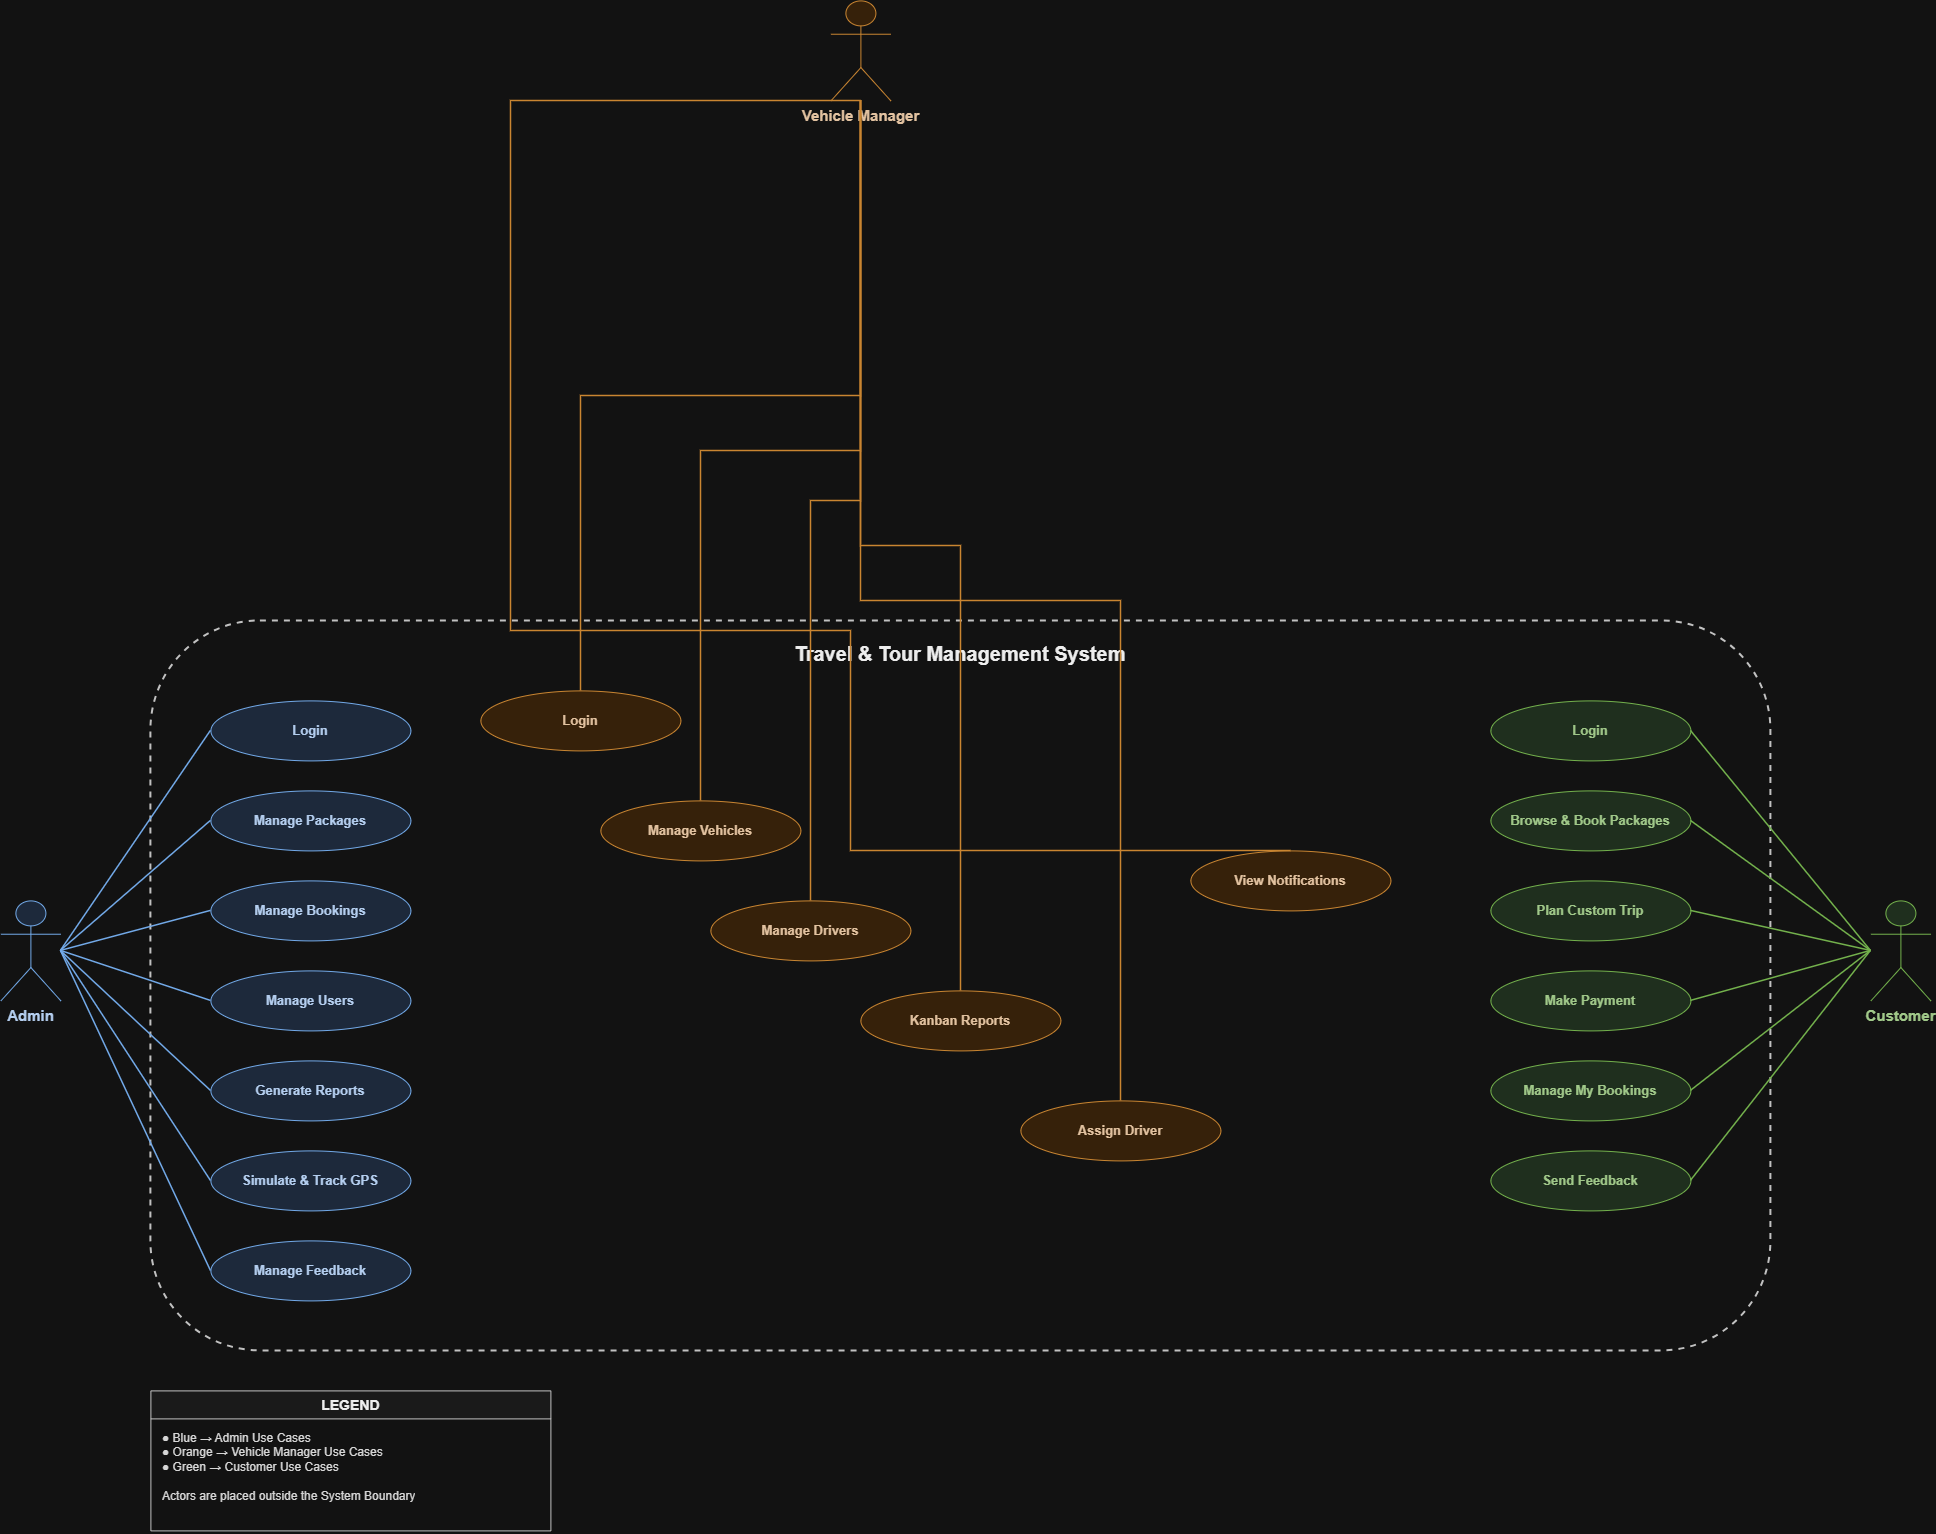

The diagram above was exported from draw.io. Its source (the exported page's mxGraphModel, read from the mxfile embedded in the PNG):
<mxGraphModel dx="1873" dy="2122" grid="0" gridSize="10" guides="1" tooltips="1" connect="1" arrows="1" fold="1" page="1" pageScale="1" pageWidth="850" pageHeight="1100" math="0" shadow="0">
  <root>
    <mxCell id="0" />
    <mxCell id="1" parent="0" />
    <mxCell id="SystemBoundary" parent="1" style="rounded=1;whiteSpace=wrap;html=1;fillColor=none;strokeColor=#333333;dashed=1;strokeWidth=2;fontSize=20;fontStyle=1;verticalAlign=top;spacingTop=15;fontColor=#000000;align=center;" value="Travel &amp; Tour Management System" vertex="1">
      <mxGeometry height="730" width="1620" x="220" y="100" as="geometry" />
    </mxCell>
    <mxCell id="actorAdmin" parent="1" style="shape=umlActor;verticalLabelPosition=bottom;verticalAlign=top;html=1;outlineConnect=0;fillColor=#dae8fc;strokeColor=#1f5fa9;fontSize=15;fontStyle=1;fontColor=#0d2b52;" value="Admin" vertex="1">
      <mxGeometry height="100" width="60" x="70" y="380" as="geometry" />
    </mxCell>
    <mxCell id="actorVM" parent="1" style="shape=umlActor;verticalLabelPosition=bottom;verticalAlign=top;html=1;outlineConnect=0;fillColor=#ffe6cc;strokeColor=#b46504;fontSize=15;fontStyle=1;fontColor=#4d2800;" value="Vehicle Manager" vertex="1">
      <mxGeometry height="100" width="60" x="900" y="-520" as="geometry" />
    </mxCell>
    <mxCell id="actorCustomer" parent="1" style="shape=umlActor;verticalLabelPosition=bottom;verticalAlign=top;html=1;outlineConnect=0;fillColor=#d5e8d4;strokeColor=#2d7600;fontSize=15;fontStyle=1;fontColor=#1b4a00;" value="Customer" vertex="1">
      <mxGeometry height="100" width="60" x="1940" y="380" as="geometry" />
    </mxCell>
    <mxCell id="UC_A_Login" parent="1" style="ellipse;whiteSpace=wrap;html=1;fillColor=#dae8fc;strokeColor=#1f5fa9;fontSize=13;fontColor=#0d2b52;fontStyle=1;" value="Login" vertex="1">
      <mxGeometry height="60" width="200" x="280" y="180" as="geometry" />
    </mxCell>
    <mxCell id="UC_A_ManagePackages" parent="1" style="ellipse;whiteSpace=wrap;html=1;fillColor=#dae8fc;strokeColor=#1f5fa9;fontSize=13;fontColor=#0d2b52;fontStyle=1;" value="Manage Packages" vertex="1">
      <mxGeometry height="60" width="200" x="280" y="270" as="geometry" />
    </mxCell>
    <mxCell id="UC_A_ManageBookings" parent="1" style="ellipse;whiteSpace=wrap;html=1;fillColor=#dae8fc;strokeColor=#1f5fa9;fontSize=13;fontColor=#0d2b52;fontStyle=1;" value="Manage Bookings" vertex="1">
      <mxGeometry height="60" width="200" x="280" y="360" as="geometry" />
    </mxCell>
    <mxCell id="UC_A_ManageUsers" parent="1" style="ellipse;whiteSpace=wrap;html=1;fillColor=#dae8fc;strokeColor=#1f5fa9;fontSize=13;fontColor=#0d2b52;fontStyle=1;" value="Manage Users" vertex="1">
      <mxGeometry height="60" width="200" x="280" y="450" as="geometry" />
    </mxCell>
    <mxCell id="UC_A_GenerateReports" parent="1" style="ellipse;whiteSpace=wrap;html=1;fillColor=#dae8fc;strokeColor=#1f5fa9;fontSize=13;fontColor=#0d2b52;fontStyle=1;" value="Generate Reports" vertex="1">
      <mxGeometry height="60" width="200" x="280" y="540" as="geometry" />
    </mxCell>
    <mxCell id="UC_A_SimulateGPS" parent="1" style="ellipse;whiteSpace=wrap;html=1;fillColor=#dae8fc;strokeColor=#1f5fa9;fontSize=13;fontColor=#0d2b52;fontStyle=1;" value="Simulate &amp; Track GPS" vertex="1">
      <mxGeometry height="60" width="200" x="280" y="630" as="geometry" />
    </mxCell>
    <mxCell id="UC_A_ManageFeedback" parent="1" style="ellipse;whiteSpace=wrap;html=1;fillColor=#dae8fc;strokeColor=#1f5fa9;fontSize=13;fontColor=#0d2b52;fontStyle=1;" value="Manage Feedback" vertex="1">
      <mxGeometry height="60" width="200" x="280" y="720" as="geometry" />
    </mxCell>
    <mxCell id="UC_VM_Login" parent="1" style="ellipse;whiteSpace=wrap;html=1;fillColor=#ffe6cc;strokeColor=#b46504;fontSize=13;fontColor=#4d2800;fontStyle=1;" value="Login" vertex="1">
      <mxGeometry height="60" width="200" x="550" y="170" as="geometry" />
    </mxCell>
    <mxCell id="UC_VM_ManageVehicles" parent="1" style="ellipse;whiteSpace=wrap;html=1;fillColor=#ffe6cc;strokeColor=#b46504;fontSize=13;fontColor=#4d2800;fontStyle=1;" value="Manage Vehicles" vertex="1">
      <mxGeometry height="60" width="200" x="670" y="280" as="geometry" />
    </mxCell>
    <mxCell id="UC_VM_ManageDrivers" parent="1" style="ellipse;whiteSpace=wrap;html=1;fillColor=#ffe6cc;strokeColor=#b46504;fontSize=13;fontColor=#4d2800;fontStyle=1;" value="Manage Drivers" vertex="1">
      <mxGeometry height="60" width="200" x="780" y="380" as="geometry" />
    </mxCell>
    <mxCell id="UC_VM_KanbanReports" parent="1" style="ellipse;whiteSpace=wrap;html=1;fillColor=#ffe6cc;strokeColor=#b46504;fontSize=13;fontColor=#4d2800;fontStyle=1;" value="Kanban Reports" vertex="1">
      <mxGeometry height="60" width="200" x="930" y="470" as="geometry" />
    </mxCell>
    <mxCell id="UC_VM_AssignDriver" parent="1" style="ellipse;whiteSpace=wrap;html=1;fillColor=#ffe6cc;strokeColor=#b46504;fontSize=13;fontColor=#4d2800;fontStyle=1;" value="Assign Driver" vertex="1">
      <mxGeometry height="60" width="200" x="1090" y="580" as="geometry" />
    </mxCell>
    <mxCell id="UC_VM_ViewNotifications" parent="1" style="ellipse;whiteSpace=wrap;html=1;fillColor=#ffe6cc;strokeColor=#b46504;fontSize=13;fontColor=#4d2800;fontStyle=1;" value="View Notifications" vertex="1">
      <mxGeometry height="60" width="200" x="1260" y="330" as="geometry" />
    </mxCell>
    <mxCell id="UC_C_Login" parent="1" style="ellipse;whiteSpace=wrap;html=1;fillColor=#d5e8d4;strokeColor=#2d7600;fontSize=13;fontColor=#1b4a00;fontStyle=1;" value="Login" vertex="1">
      <mxGeometry height="60" width="200" x="1560" y="180" as="geometry" />
    </mxCell>
    <mxCell id="UC_C_BrowseBook" parent="1" style="ellipse;whiteSpace=wrap;html=1;fillColor=#d5e8d4;strokeColor=#2d7600;fontSize=13;fontColor=#1b4a00;fontStyle=1;" value="Browse &amp; Book Packages" vertex="1">
      <mxGeometry height="60" width="200" x="1560" y="270" as="geometry" />
    </mxCell>
    <mxCell id="UC_C_PlanTrip" parent="1" style="ellipse;whiteSpace=wrap;html=1;fillColor=#d5e8d4;strokeColor=#2d7600;fontSize=13;fontColor=#1b4a00;fontStyle=1;" value="Plan Custom Trip" vertex="1">
      <mxGeometry height="60" width="200" x="1560" y="360" as="geometry" />
    </mxCell>
    <mxCell id="UC_C_MakePayment" parent="1" style="ellipse;whiteSpace=wrap;html=1;fillColor=#d5e8d4;strokeColor=#2d7600;fontSize=13;fontColor=#1b4a00;fontStyle=1;" value="Make Payment" vertex="1">
      <mxGeometry height="60" width="200" x="1560" y="450" as="geometry" />
    </mxCell>
    <mxCell id="UC_C_ManageBookings" parent="1" style="ellipse;whiteSpace=wrap;html=1;fillColor=#d5e8d4;strokeColor=#2d7600;fontSize=13;fontColor=#1b4a00;fontStyle=1;" value="Manage My Bookings" vertex="1">
      <mxGeometry height="60" width="200" x="1560" y="540" as="geometry" />
    </mxCell>
    <mxCell id="UC_C_SendFeedback" parent="1" style="ellipse;whiteSpace=wrap;html=1;fillColor=#d5e8d4;strokeColor=#2d7600;fontSize=13;fontColor=#1b4a00;fontStyle=1;" value="Send Feedback" vertex="1">
      <mxGeometry height="60" width="200" x="1560" y="630" as="geometry" />
    </mxCell>
    <mxCell id="eA1" edge="1" parent="1" source="actorAdmin" style="edgeStyle=none;rounded=0;html=1;endArrow=none;strokeColor=#1f5fa9;strokeWidth=1.5;exitX=1;exitY=0.5;exitDx=0;exitDy=0;entryX=0;entryY=0.5;entryDx=0;entryDy=0;" target="UC_A_Login">
      <mxGeometry relative="1" as="geometry" />
    </mxCell>
    <mxCell id="eA2" edge="1" parent="1" source="actorAdmin" style="edgeStyle=none;rounded=0;html=1;endArrow=none;strokeColor=#1f5fa9;strokeWidth=1.5;exitX=1;exitY=0.5;exitDx=0;exitDy=0;entryX=0;entryY=0.5;entryDx=0;entryDy=0;" target="UC_A_ManagePackages">
      <mxGeometry relative="1" as="geometry" />
    </mxCell>
    <mxCell id="eA3" edge="1" parent="1" source="actorAdmin" style="edgeStyle=none;rounded=0;html=1;endArrow=none;strokeColor=#1f5fa9;strokeWidth=1.5;exitX=1;exitY=0.5;exitDx=0;exitDy=0;entryX=0;entryY=0.5;entryDx=0;entryDy=0;" target="UC_A_ManageBookings">
      <mxGeometry relative="1" as="geometry" />
    </mxCell>
    <mxCell id="eA4" edge="1" parent="1" source="actorAdmin" style="edgeStyle=none;rounded=0;html=1;endArrow=none;strokeColor=#1f5fa9;strokeWidth=1.5;exitX=1;exitY=0.5;exitDx=0;exitDy=0;entryX=0;entryY=0.5;entryDx=0;entryDy=0;" target="UC_A_ManageUsers">
      <mxGeometry relative="1" as="geometry" />
    </mxCell>
    <mxCell id="eA5" edge="1" parent="1" source="actorAdmin" style="edgeStyle=none;rounded=0;html=1;endArrow=none;strokeColor=#1f5fa9;strokeWidth=1.5;exitX=1;exitY=0.5;exitDx=0;exitDy=0;entryX=0;entryY=0.5;entryDx=0;entryDy=0;" target="UC_A_GenerateReports">
      <mxGeometry relative="1" as="geometry" />
    </mxCell>
    <mxCell id="eA6" edge="1" parent="1" source="actorAdmin" style="edgeStyle=none;rounded=0;html=1;endArrow=none;strokeColor=#1f5fa9;strokeWidth=1.5;exitX=1;exitY=0.5;exitDx=0;exitDy=0;entryX=0;entryY=0.5;entryDx=0;entryDy=0;" target="UC_A_SimulateGPS">
      <mxGeometry relative="1" as="geometry" />
    </mxCell>
    <mxCell id="eA7" edge="1" parent="1" source="actorAdmin" style="edgeStyle=none;rounded=0;html=1;endArrow=none;strokeColor=#1f5fa9;strokeWidth=1.5;exitX=1;exitY=0.5;exitDx=0;exitDy=0;entryX=0;entryY=0.5;entryDx=0;entryDy=0;" target="UC_A_ManageFeedback">
      <mxGeometry relative="1" as="geometry" />
    </mxCell>
    <mxCell id="eVM1" edge="1" parent="1" source="actorVM" style="edgeStyle=orthogonalEdgeStyle;rounded=0;html=1;endArrow=none;strokeColor=#b46504;strokeWidth=1.5;exitX=0.5;exitY=1;exitDx=0;exitDy=0;entryX=0.5;entryY=0;entryDx=0;entryDy=0;" target="UC_VM_Login">
      <mxGeometry relative="1" as="geometry" />
    </mxCell>
    <mxCell id="eVM2" edge="1" parent="1" source="actorVM" style="edgeStyle=orthogonalEdgeStyle;rounded=0;html=1;endArrow=none;strokeColor=#b46504;strokeWidth=1.5;exitX=0.5;exitY=1;exitDx=0;exitDy=0;entryX=0.5;entryY=0;entryDx=0;entryDy=0;" target="UC_VM_ManageVehicles">
      <mxGeometry relative="1" as="geometry" />
    </mxCell>
    <mxCell id="eVM3" edge="1" parent="1" source="actorVM" style="edgeStyle=orthogonalEdgeStyle;rounded=0;html=1;endArrow=none;strokeColor=#b46504;strokeWidth=1.5;exitX=0.5;exitY=1;exitDx=0;exitDy=0;entryX=0.5;entryY=0;entryDx=0;entryDy=0;" target="UC_VM_ManageDrivers">
      <mxGeometry relative="1" as="geometry" />
    </mxCell>
    <mxCell id="eVM4" edge="1" parent="1" source="actorVM" style="edgeStyle=orthogonalEdgeStyle;rounded=0;html=1;endArrow=none;strokeColor=#b46504;strokeWidth=1.5;exitX=0.5;exitY=1;exitDx=0;exitDy=0;entryX=0.5;entryY=0;entryDx=0;entryDy=0;" target="UC_VM_KanbanReports">
      <mxGeometry relative="1" as="geometry" />
    </mxCell>
    <mxCell id="eVM5" edge="1" parent="1" source="actorVM" style="edgeStyle=orthogonalEdgeStyle;rounded=0;html=1;endArrow=none;strokeColor=#b46504;strokeWidth=1.5;exitX=0.5;exitY=1;exitDx=0;exitDy=0;entryX=0.5;entryY=0;entryDx=0;entryDy=0;" target="UC_VM_AssignDriver">
      <mxGeometry relative="1" as="geometry" />
    </mxCell>
    <mxCell id="eVM6" edge="1" parent="1" source="actorVM" style="edgeStyle=orthogonalEdgeStyle;rounded=0;html=1;endArrow=none;strokeColor=#b46504;strokeWidth=1.5;exitX=0.5;exitY=1;exitDx=0;exitDy=0;entryX=0.5;entryY=0;entryDx=0;entryDy=0;" target="UC_VM_ViewNotifications">
      <mxGeometry relative="1" as="geometry">
        <Array as="points">
          <mxPoint x="580.09" y="110" />
          <mxPoint x="920.09" y="110" />
          <mxPoint x="920.09" y="330" />
        </Array>
      </mxGeometry>
    </mxCell>
    <mxCell id="eC1" edge="1" parent="1" source="actorCustomer" style="edgeStyle=none;rounded=0;html=1;endArrow=none;strokeColor=#2d7600;strokeWidth=1.5;exitX=0;exitY=0.5;exitDx=0;exitDy=0;entryX=1;entryY=0.5;entryDx=0;entryDy=0;" target="UC_C_Login">
      <mxGeometry relative="1" as="geometry" />
    </mxCell>
    <mxCell id="eC2" edge="1" parent="1" source="actorCustomer" style="edgeStyle=none;rounded=0;html=1;endArrow=none;strokeColor=#2d7600;strokeWidth=1.5;exitX=0;exitY=0.5;exitDx=0;exitDy=0;entryX=1;entryY=0.5;entryDx=0;entryDy=0;" target="UC_C_BrowseBook">
      <mxGeometry relative="1" as="geometry" />
    </mxCell>
    <mxCell id="eC3" edge="1" parent="1" source="actorCustomer" style="edgeStyle=none;rounded=0;html=1;endArrow=none;strokeColor=#2d7600;strokeWidth=1.5;exitX=0;exitY=0.5;exitDx=0;exitDy=0;entryX=1;entryY=0.5;entryDx=0;entryDy=0;" target="UC_C_PlanTrip">
      <mxGeometry relative="1" as="geometry" />
    </mxCell>
    <mxCell id="eC4" edge="1" parent="1" source="actorCustomer" style="edgeStyle=none;rounded=0;html=1;endArrow=none;strokeColor=#2d7600;strokeWidth=1.5;exitX=0;exitY=0.5;exitDx=0;exitDy=0;entryX=1;entryY=0.5;entryDx=0;entryDy=0;" target="UC_C_MakePayment">
      <mxGeometry relative="1" as="geometry" />
    </mxCell>
    <mxCell id="eC5" edge="1" parent="1" source="actorCustomer" style="edgeStyle=none;rounded=0;html=1;endArrow=none;strokeColor=#2d7600;strokeWidth=1.5;exitX=0;exitY=0.5;exitDx=0;exitDy=0;entryX=1;entryY=0.5;entryDx=0;entryDy=0;" target="UC_C_ManageBookings">
      <mxGeometry relative="1" as="geometry" />
    </mxCell>
    <mxCell id="eC6" edge="1" parent="1" source="actorCustomer" style="edgeStyle=none;rounded=0;html=1;endArrow=none;strokeColor=#2d7600;strokeWidth=1.5;exitX=0;exitY=0.5;exitDx=0;exitDy=0;entryX=1;entryY=0.5;entryDx=0;entryDy=0;" target="UC_C_SendFeedback">
      <mxGeometry relative="1" as="geometry" />
    </mxCell>
    <mxCell id="Legend" parent="1" style="swimlane;fontStyle=1;align=center;verticalAlign=top;childLayout=stackLayout;horizontal=1;startSize=28;fillColor=#f5f5f5;strokeColor=#333333;fontSize=14;fontColor=#000000;" value="LEGEND" vertex="1">
      <mxGeometry height="140" width="400" x="220" y="870" as="geometry" />
    </mxCell>
    <mxCell id="Legend-body" parent="Legend" style="text;html=1;align=left;verticalAlign=top;spacingLeft=10;spacingTop=6;spacingRight=8;overflow=hidden;rotatable=0;fontSize=12;fontColor=#1a1a1a;" value="● Blue   → Admin Use Cases&#10;● Orange → Vehicle Manager Use Cases&#10;● Green  → Customer Use Cases&#10;&#10;Actors are placed outside the System Boundary" vertex="1">
      <mxGeometry height="112" width="400" y="28" as="geometry" />
    </mxCell>
  </root>
</mxGraphModel>